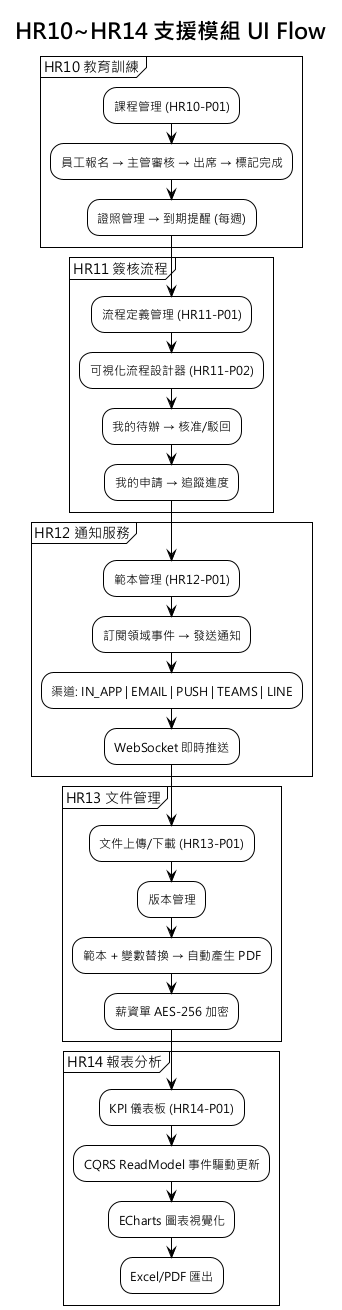

The diagram above was rendered by PlantUML. Its source (embedded in the PNG):
@startuml
!theme plain
skinparam defaultFontName "Microsoft JhengHei"

title HR10~HR14 支援模組 UI Flow

partition "HR10 教育訓練" {
  :課程管理 (HR10-P01);
  :員工報名 → 主管審核 → 出席 → 標記完成;
  :證照管理 → 到期提醒 (每週);
}

partition "HR11 簽核流程" {
  :流程定義管理 (HR11-P01);
  :可視化流程設計器 (HR11-P02);
  :我的待辦 → 核准/駁回;
  :我的申請 → 追蹤進度;
}

partition "HR12 通知服務" {
  :範本管理 (HR12-P01);
  :訂閱領域事件 → 發送通知;
  :渠道: IN_APP | EMAIL | PUSH | TEAMS | LINE;
  :WebSocket 即時推送;
}

partition "HR13 文件管理" {
  :文件上傳/下載 (HR13-P01);
  :版本管理;
  :範本 + 變數替換 → 自動產生 PDF;
  :薪資單 AES-256 加密;
}

partition "HR14 報表分析" {
  :KPI 儀表板 (HR14-P01);
  :CQRS ReadModel 事件驅動更新;
  :ECharts 圖表視覺化;
  :Excel/PDF 匯出;
}

@enduml